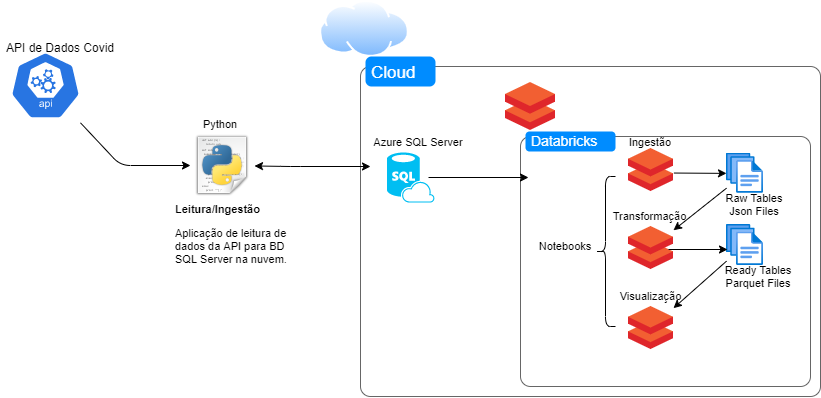

The diagram above was exported from draw.io. Its source (the exported page's mxGraphModel, read from the mxfile embedded in the PNG):
<mxGraphModel dx="822" dy="452" grid="1" gridSize="10" guides="1" tooltips="1" connect="1" arrows="1" fold="1" page="1" pageScale="1" pageWidth="827" pageHeight="1169" math="0" shadow="0">
  <root>
    <mxCell id="0" />
    <mxCell id="1" parent="0" />
    <mxCell id="ZsBO5cZFyfEsSncGkevy-44" value="" style="aspect=fixed;perimeter=ellipsePerimeter;html=1;align=center;shadow=0;dashed=0;spacingTop=3;image;image=img/lib/active_directory/internet_cloud.svg;labelBackgroundColor=none;fontSize=11;" parent="1" vertex="1">
      <mxGeometry x="320" y="22.799999999999997" width="90" height="56.7" as="geometry" />
    </mxCell>
    <mxCell id="ZsBO5cZFyfEsSncGkevy-39" value="" style="shape=mxgraph.mockup.containers.marginRect;rectMarginTop=10;strokeColor=#666666;strokeWidth=1;dashed=0;rounded=1;arcSize=5;recursiveResize=0;labelBackgroundColor=none;fontSize=11;labelBorderColor=#004C99;" parent="1" vertex="1">
      <mxGeometry x="361" y="79" width="460" height="340" as="geometry" />
    </mxCell>
    <mxCell id="ZsBO5cZFyfEsSncGkevy-40" value="Cloud" style="shape=rect;strokeColor=none;fillColor=#008cff;strokeWidth=1;dashed=0;rounded=1;arcSize=20;fontColor=#ffffff;fontSize=17;spacing=2;spacingTop=-2;align=left;autosize=1;spacingLeft=4;resizeWidth=0;resizeHeight=0;perimeter=none;" parent="ZsBO5cZFyfEsSncGkevy-39" vertex="1">
      <mxGeometry x="5" width="70" height="30" as="geometry" />
    </mxCell>
    <mxCell id="ZsBO5cZFyfEsSncGkevy-41" value="" style="shape=mxgraph.mockup.containers.marginRect;rectMarginTop=10;strokeColor=#666666;strokeWidth=1;dashed=0;rounded=1;arcSize=5;recursiveResize=0;labelBackgroundColor=none;fontSize=11;" parent="ZsBO5cZFyfEsSncGkevy-39" vertex="1">
      <mxGeometry x="160" y="70" width="290" height="260" as="geometry" />
    </mxCell>
    <mxCell id="ZsBO5cZFyfEsSncGkevy-42" value="Databricks" style="shape=rect;strokeColor=none;fillColor=#008cff;strokeWidth=1;dashed=0;rounded=1;arcSize=20;fontColor=#ffffff;fontSize=14;spacing=2;spacingTop=-2;align=left;autosize=1;spacingLeft=4;resizeWidth=0;resizeHeight=0;perimeter=none;" parent="ZsBO5cZFyfEsSncGkevy-41" vertex="1">
      <mxGeometry x="5" y="5" width="90" height="20" as="geometry" />
    </mxCell>
    <mxCell id="ZsBO5cZFyfEsSncGkevy-2" value="" style="aspect=fixed;html=1;points=[];align=center;image;fontSize=12;image=img/lib/mscae/Databricks.svg;" parent="1" vertex="1">
      <mxGeometry x="506" y="105" width="50" height="48" as="geometry" />
    </mxCell>
    <mxCell id="ZsBO5cZFyfEsSncGkevy-3" value="" style="html=1;dashed=0;whitespace=wrap;fillColor=#2875E2;strokeColor=#ffffff;points=[[0.005,0.63,0],[0.1,0.2,0],[0.9,0.2,0],[0.5,0,0],[0.995,0.63,0],[0.72,0.99,0],[0.5,1,0],[0.28,0.99,0]];shape=mxgraph.kubernetes.icon;prIcon=api" parent="1" vertex="1">
      <mxGeometry x="11" y="69" width="70" height="78" as="geometry" />
    </mxCell>
    <mxCell id="ZsBO5cZFyfEsSncGkevy-6" value="" style="verticalLabelPosition=bottom;html=1;verticalAlign=top;align=center;strokeColor=none;fillColor=#00BEF2;shape=mxgraph.azure.sql_database_sql_azure;" parent="1" vertex="1">
      <mxGeometry x="387.5" y="175" width="47.5" height="50" as="geometry" />
    </mxCell>
    <mxCell id="ZsBO5cZFyfEsSncGkevy-8" value="" style="shape=image;html=1;verticalAlign=top;verticalLabelPosition=bottom;labelBackgroundColor=#ffffff;imageAspect=0;aspect=fixed;image=https://cdn2.iconfinder.com/data/icons/oxygen/64x64/mimetypes/text-x-python.png" parent="1" vertex="1">
      <mxGeometry x="191" y="156" width="64" height="64" as="geometry" />
    </mxCell>
    <mxCell id="ZsBO5cZFyfEsSncGkevy-9" value="" style="endArrow=classic;html=1;" parent="1" source="ZsBO5cZFyfEsSncGkevy-3" target="ZsBO5cZFyfEsSncGkevy-8" edge="1">
      <mxGeometry width="50" height="50" relative="1" as="geometry">
        <mxPoint x="111" y="240" as="sourcePoint" />
        <mxPoint x="161" y="190" as="targetPoint" />
        <Array as="points">
          <mxPoint x="121" y="188" />
        </Array>
      </mxGeometry>
    </mxCell>
    <mxCell id="ZsBO5cZFyfEsSncGkevy-10" value="API de Dados Covid&lt;br&gt;" style="text;html=1;strokeColor=none;fillColor=none;align=center;verticalAlign=middle;whiteSpace=wrap;rounded=0;" parent="1" vertex="1">
      <mxGeometry x="1" y="59.5" width="120" height="20" as="geometry" />
    </mxCell>
    <mxCell id="ZsBO5cZFyfEsSncGkevy-12" value="&lt;h1 style=&quot;font-size: 11px;&quot;&gt;Leitura/Ingestão&lt;/h1&gt;&lt;p style=&quot;font-size: 11px;&quot;&gt;Aplicação de leitura de dados da API para BD SQL Server na nuvem.&lt;/p&gt;" style="text;html=1;strokeColor=none;fillColor=none;spacing=5;spacingTop=-20;whiteSpace=wrap;overflow=hidden;rounded=0;fontSize=11;" parent="1" vertex="1">
      <mxGeometry x="171" y="229" width="130" height="80" as="geometry" />
    </mxCell>
    <mxCell id="ZsBO5cZFyfEsSncGkevy-13" value="" style="endArrow=classic;startArrow=classic;html=1;fontSize=11;" parent="1" source="ZsBO5cZFyfEsSncGkevy-8" edge="1">
      <mxGeometry width="50" height="50" relative="1" as="geometry">
        <mxPoint x="361" y="299" as="sourcePoint" />
        <mxPoint x="371" y="189" as="targetPoint" />
        <Array as="points">
          <mxPoint x="291" y="189" />
        </Array>
      </mxGeometry>
    </mxCell>
    <mxCell id="ZsBO5cZFyfEsSncGkevy-17" value="Azure SQL Server" style="text;html=1;strokeColor=none;fillColor=none;align=center;verticalAlign=middle;whiteSpace=wrap;rounded=0;labelBackgroundColor=#ffffff;fontSize=11;" parent="1" vertex="1">
      <mxGeometry x="344" y="155" width="150" height="20" as="geometry" />
    </mxCell>
    <mxCell id="ZsBO5cZFyfEsSncGkevy-19" value="" style="endArrow=classic;html=1;fontSize=11;exitX=0.874;exitY=0.5;exitDx=0;exitDy=0;exitPerimeter=0;" parent="1" source="ZsBO5cZFyfEsSncGkevy-6" edge="1">
      <mxGeometry width="50" height="50" relative="1" as="geometry">
        <mxPoint x="442.5" y="184" as="sourcePoint" />
        <mxPoint x="529" y="200" as="targetPoint" />
      </mxGeometry>
    </mxCell>
    <mxCell id="ZsBO5cZFyfEsSncGkevy-22" value="Python" style="text;html=1;strokeColor=none;fillColor=none;align=center;verticalAlign=middle;whiteSpace=wrap;rounded=0;labelBackgroundColor=none;fontSize=11;" parent="1" vertex="1">
      <mxGeometry x="201" y="137" width="40" height="20" as="geometry" />
    </mxCell>
    <mxCell id="ZsBO5cZFyfEsSncGkevy-23" value="" style="aspect=fixed;html=1;points=[];align=center;image;fontSize=12;image=img/lib/azure2/general/Files.svg;labelBackgroundColor=none;" parent="1" vertex="1">
      <mxGeometry x="727" y="175.77" width="37" height="40.46" as="geometry" />
    </mxCell>
    <mxCell id="ZsBO5cZFyfEsSncGkevy-24" value="" style="aspect=fixed;html=1;points=[];align=center;image;fontSize=12;image=img/lib/azure2/general/Files.svg;labelBackgroundColor=none;" parent="1" vertex="1">
      <mxGeometry x="727" y="247" width="37" height="40.5" as="geometry" />
    </mxCell>
    <mxCell id="ZsBO5cZFyfEsSncGkevy-25" value="Raw Tables&lt;br&gt;Json Files" style="text;html=1;strokeColor=none;fillColor=none;align=center;verticalAlign=middle;whiteSpace=wrap;rounded=0;labelBackgroundColor=none;fontSize=11;" parent="1" vertex="1">
      <mxGeometry x="718.5" y="217" width="71.5" height="20" as="geometry" />
    </mxCell>
    <mxCell id="ZsBO5cZFyfEsSncGkevy-26" value="Ready Tables&lt;br&gt;Parquet Files" style="text;html=1;strokeColor=none;fillColor=none;align=center;verticalAlign=middle;whiteSpace=wrap;rounded=0;labelBackgroundColor=none;fontSize=11;" parent="1" vertex="1">
      <mxGeometry x="723" y="289" width="71.5" height="20" as="geometry" />
    </mxCell>
    <mxCell id="ZsBO5cZFyfEsSncGkevy-27" value="" style="aspect=fixed;html=1;points=[];align=center;image;fontSize=12;image=img/lib/mscae/Databricks.svg;" parent="1" vertex="1">
      <mxGeometry x="629" y="171" width="45" height="43.2" as="geometry" />
    </mxCell>
    <mxCell id="ZsBO5cZFyfEsSncGkevy-28" value="" style="aspect=fixed;html=1;points=[];align=center;image;fontSize=12;image=img/lib/mscae/Databricks.svg;" parent="1" vertex="1">
      <mxGeometry x="629" y="249" width="45" height="43.2" as="geometry" />
    </mxCell>
    <mxCell id="ZsBO5cZFyfEsSncGkevy-29" value="" style="aspect=fixed;html=1;points=[];align=center;image;fontSize=12;image=img/lib/mscae/Databricks.svg;" parent="1" vertex="1">
      <mxGeometry x="629" y="329" width="45" height="43.2" as="geometry" />
    </mxCell>
    <mxCell id="ZsBO5cZFyfEsSncGkevy-30" value="" style="endArrow=classic;html=1;fontSize=11;exitX=1.009;exitY=0.568;exitDx=0;exitDy=0;exitPerimeter=0;" parent="1" source="ZsBO5cZFyfEsSncGkevy-27" target="ZsBO5cZFyfEsSncGkevy-23" edge="1">
      <mxGeometry width="50" height="50" relative="1" as="geometry">
        <mxPoint x="668.5" y="203" as="sourcePoint" />
        <mxPoint x="718.5" y="153" as="targetPoint" />
      </mxGeometry>
    </mxCell>
    <mxCell id="ZsBO5cZFyfEsSncGkevy-31" value="" style="endArrow=classic;html=1;fontSize=11;" parent="1" edge="1">
      <mxGeometry width="50" height="50" relative="1" as="geometry">
        <mxPoint x="669" y="272" as="sourcePoint" />
        <mxPoint x="728" y="272" as="targetPoint" />
      </mxGeometry>
    </mxCell>
    <mxCell id="ZsBO5cZFyfEsSncGkevy-32" value="" style="endArrow=classic;html=1;fontSize=11;" parent="1" source="ZsBO5cZFyfEsSncGkevy-23" target="ZsBO5cZFyfEsSncGkevy-28" edge="1">
      <mxGeometry width="50" height="50" relative="1" as="geometry">
        <mxPoint x="649" y="329" as="sourcePoint" />
        <mxPoint x="699" y="279" as="targetPoint" />
      </mxGeometry>
    </mxCell>
    <mxCell id="ZsBO5cZFyfEsSncGkevy-33" value="" style="endArrow=classic;html=1;fontSize=11;" parent="1" source="ZsBO5cZFyfEsSncGkevy-24" target="ZsBO5cZFyfEsSncGkevy-29" edge="1">
      <mxGeometry width="50" height="50" relative="1" as="geometry">
        <mxPoint x="718.5" y="319.001914893617" as="sourcePoint" />
        <mxPoint x="665.5" y="361.06361702127657" as="targetPoint" />
      </mxGeometry>
    </mxCell>
    <mxCell id="ZsBO5cZFyfEsSncGkevy-34" value="Visualização" style="text;html=1;strokeColor=none;fillColor=none;align=center;verticalAlign=middle;whiteSpace=wrap;rounded=0;labelBackgroundColor=none;fontSize=11;" parent="1" vertex="1">
      <mxGeometry x="620" y="309" width="62.5" height="20" as="geometry" />
    </mxCell>
    <mxCell id="ZsBO5cZFyfEsSncGkevy-35" value="Transformação" style="text;html=1;strokeColor=none;fillColor=none;align=center;verticalAlign=middle;whiteSpace=wrap;rounded=0;labelBackgroundColor=none;fontSize=11;" parent="1" vertex="1">
      <mxGeometry x="629" y="229" width="42.5" height="20" as="geometry" />
    </mxCell>
    <mxCell id="ZsBO5cZFyfEsSncGkevy-36" value="Ingestão" style="text;html=1;strokeColor=none;fillColor=none;align=center;verticalAlign=middle;whiteSpace=wrap;rounded=0;labelBackgroundColor=none;fontSize=11;" parent="1" vertex="1">
      <mxGeometry x="626.5" y="155" width="47.5" height="20" as="geometry" />
    </mxCell>
    <mxCell id="ZsBO5cZFyfEsSncGkevy-37" value="" style="shape=curlyBracket;whiteSpace=wrap;html=1;rounded=1;labelBackgroundColor=none;fontSize=11;" parent="1" vertex="1">
      <mxGeometry x="596" y="199" width="20" height="150" as="geometry" />
    </mxCell>
    <mxCell id="ZsBO5cZFyfEsSncGkevy-38" value="Notebooks" style="text;html=1;strokeColor=none;fillColor=none;align=center;verticalAlign=middle;whiteSpace=wrap;rounded=0;labelBackgroundColor=none;fontSize=11;" parent="1" vertex="1">
      <mxGeometry x="541" y="259" width="50" height="20" as="geometry" />
    </mxCell>
  </root>
</mxGraphModel>